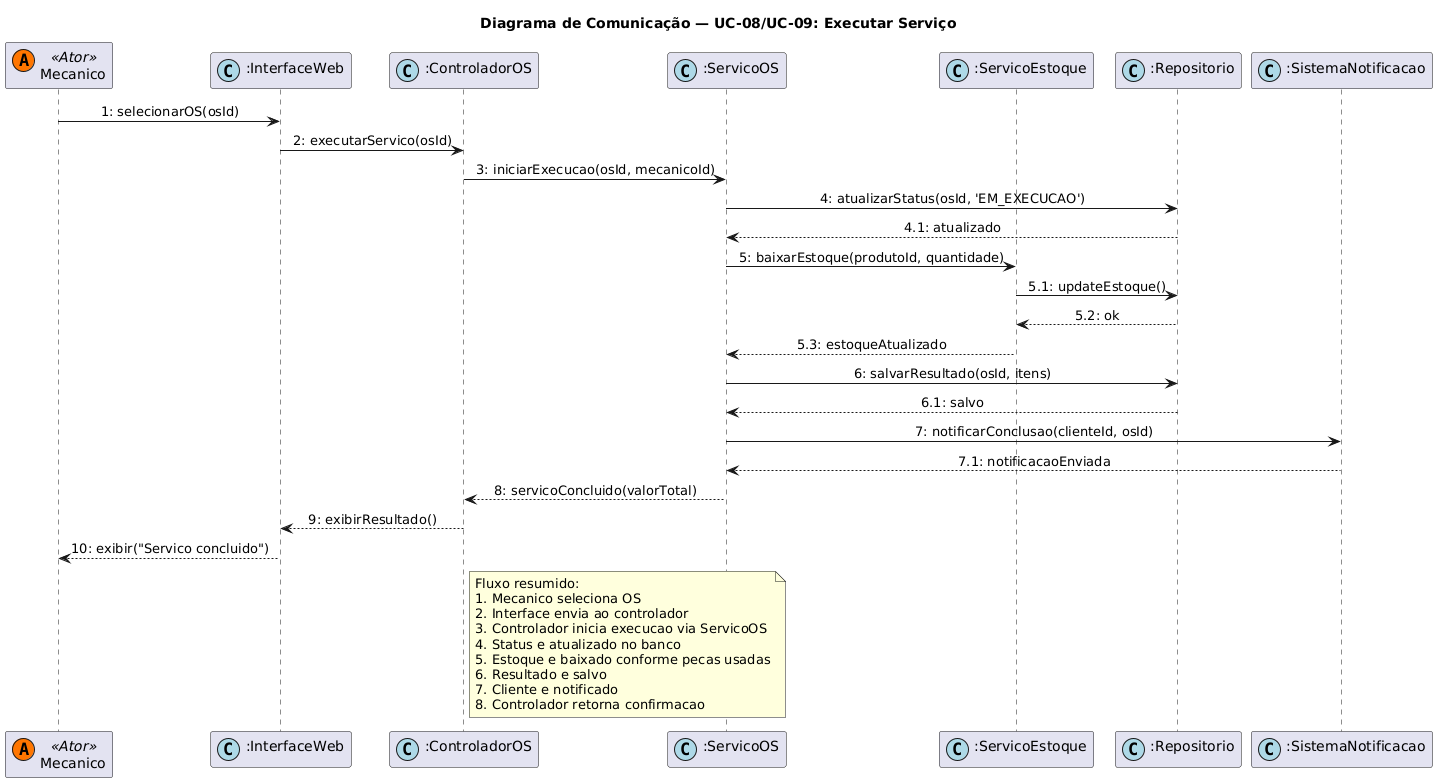

The diagram above was rendered by PlantUML. Its source (embedded in the PNG):
@startuml
title Diagrama de Comunicação — UC-08/UC-09: Executar Serviço

skinparam sequenceMessageAlign center

participant "Mecanico" as MEC << (A,#FF7700) Ator >>
participant ":InterfaceWeb" as UI << (C,#ADD8E6) >>
participant ":ControladorOS" as CTRL << (C,#ADD8E6) >>
participant ":ServicoOS" as SVC << (C,#ADD8E6) >>
participant ":ServicoEstoque" as EST << (C,#ADD8E6) >>
participant ":Repositorio" as REPO << (C,#ADD8E6) >>
participant ":SistemaNotificacao" as NOTIF << (C,#ADD8E6) >>

MEC -> UI : 1: selecionarOS(osId)
UI -> CTRL : 2: executarServico(osId)
CTRL -> SVC : 3: iniciarExecucao(osId, mecanicoId)
SVC -> REPO : 4: atualizarStatus(osId, 'EM_EXECUCAO')
REPO --> SVC : 4.1: atualizado
SVC -> EST : 5: baixarEstoque(produtoId, quantidade)
EST -> REPO : 5.1: updateEstoque()
REPO --> EST : 5.2: ok
EST --> SVC : 5.3: estoqueAtualizado
SVC -> REPO : 6: salvarResultado(osId, itens)
REPO --> SVC : 6.1: salvo
SVC -> NOTIF : 7: notificarConclusao(clienteId, osId)
NOTIF --> SVC : 7.1: notificacaoEnviada
SVC --> CTRL : 8: servicoConcluido(valorTotal)
CTRL --> UI : 9: exibirResultado()
UI --> MEC : 10: exibir("Servico concluido")

note right of CTRL
  Fluxo resumido:
  1. Mecanico seleciona OS
  2. Interface envia ao controlador
  3. Controlador inicia execucao via ServicoOS
  4. Status e atualizado no banco
  5. Estoque e baixado conforme pecas usadas
  6. Resultado e salvo
  7. Cliente e notificado
  8. Controlador retorna confirmacao
end note
@enduml